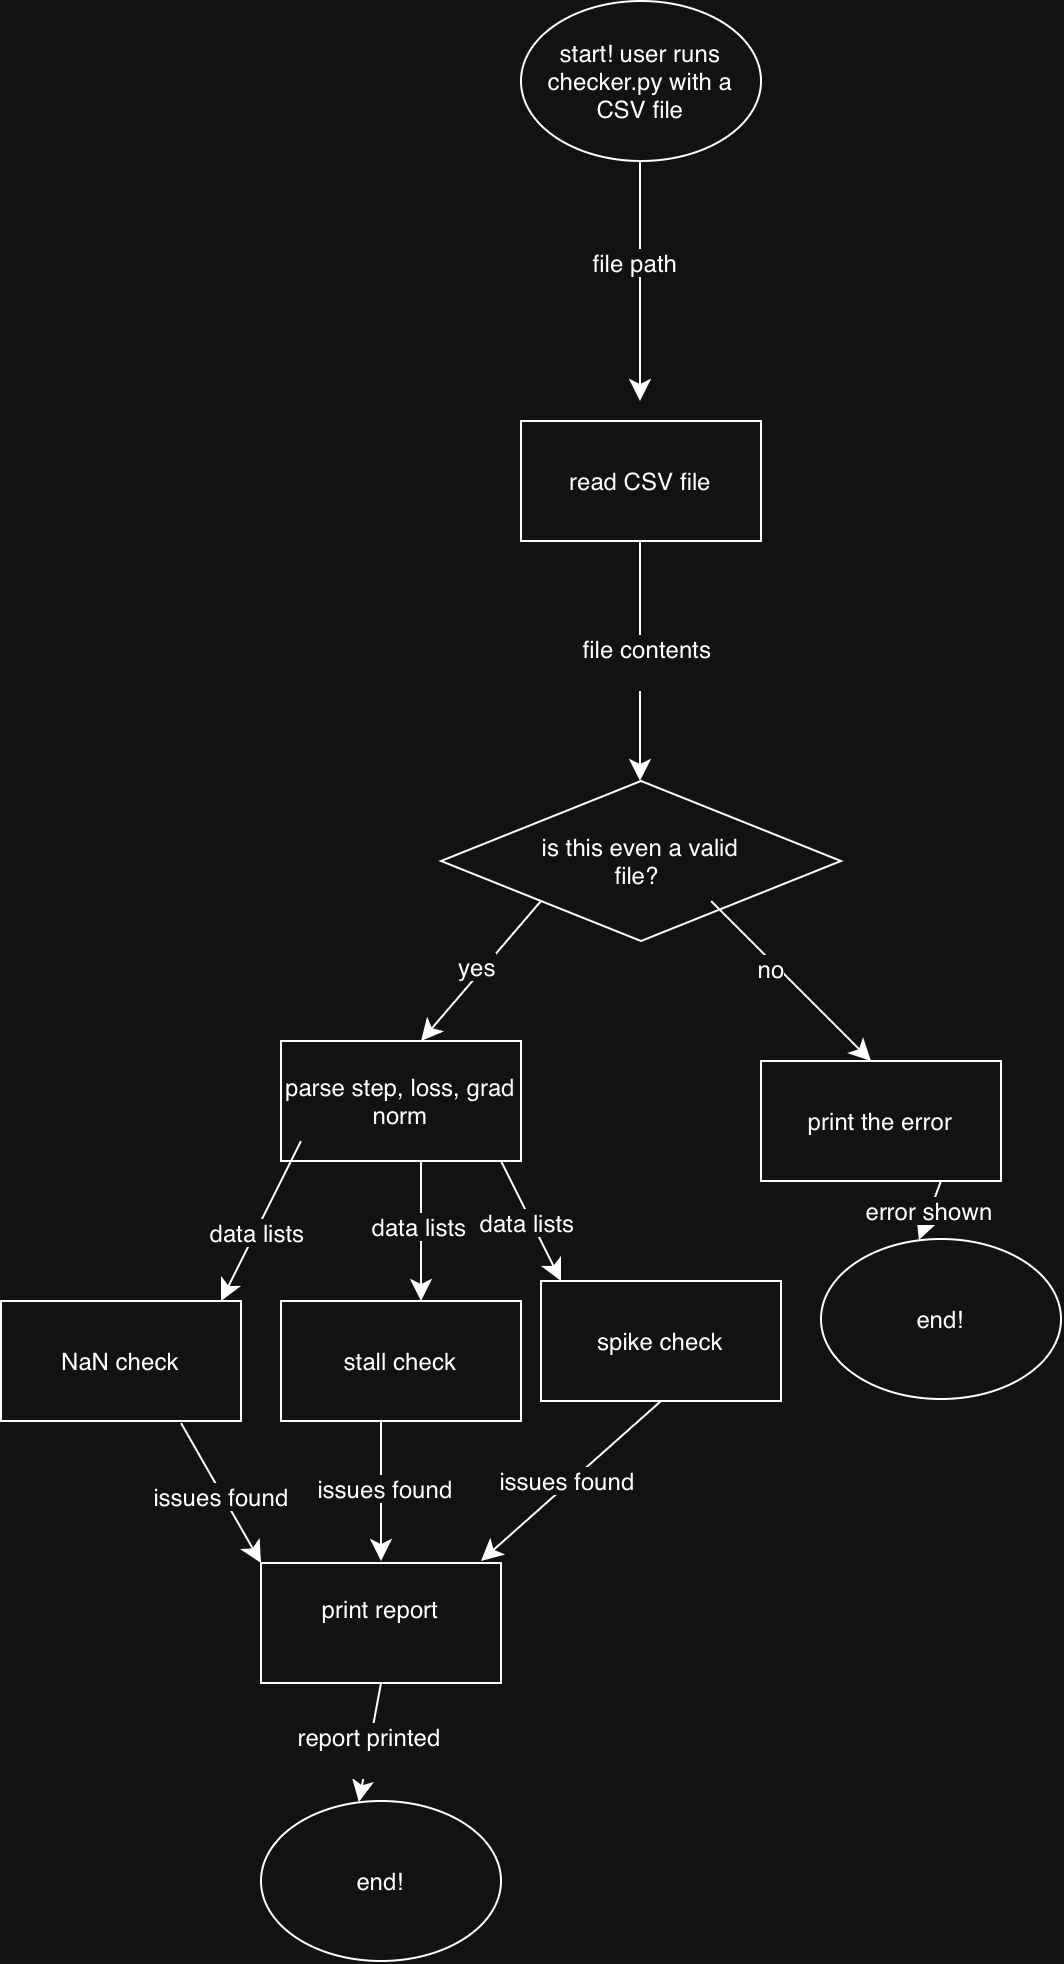

The diagram above was exported from draw.io. Its source (the exported page's mxGraphModel, read from the mxfile embedded in the PNG):
<mxGraphModel dx="886" dy="1022" grid="1" gridSize="10" guides="1" tooltips="1" connect="1" arrows="1" fold="1" page="1" pageScale="1" pageWidth="850" pageHeight="1100" math="0" shadow="0">
  <root>
    <mxCell id="0" />
    <mxCell id="1" parent="0" />
    <mxCell id="XcmpVROcm11IiJIhn4tI-1" parent="1" style="ellipse;whiteSpace=wrap;html=1;shapeInside=1;" value="start! user runs checker.py with a CSV file" vertex="1">
      <mxGeometry height="80" width="120" x="330" y="60" as="geometry" />
    </mxCell>
    <mxCell id="XcmpVROcm11IiJIhn4tI-2" edge="1" parent="1" style="endArrow=classic;html=1;rounded=0;fontSize=12;defaultLabelBackgroundColor=page;startSize=8;endSize=8;curved=1;" value="">
      <mxGeometry height="50" relative="1" width="50" as="geometry">
        <mxPoint x="389.5" y="140" as="sourcePoint" />
        <mxPoint x="389.5" y="260" as="targetPoint" />
      </mxGeometry>
    </mxCell>
    <mxCell id="XcmpVROcm11IiJIhn4tI-33" connectable="0" parent="XcmpVROcm11IiJIhn4tI-2" style="edgeLabel;html=1;align=center;verticalAlign=middle;resizable=0;points=[];inheritText=1;fontSize=12;defaultLabelBackgroundColor=page;" value="file path" vertex="1">
      <mxGeometry relative="1" x="-0.1745" y="-3" as="geometry">
        <mxPoint as="offset" />
      </mxGeometry>
    </mxCell>
    <mxCell id="XcmpVROcm11IiJIhn4tI-4" parent="1" style="rounded=0;whiteSpace=wrap;html=1;" value="read CSV file" vertex="1">
      <mxGeometry height="60" width="120" x="330" y="270" as="geometry" />
    </mxCell>
    <mxCell id="XcmpVROcm11IiJIhn4tI-8" edge="1" parent="1" style="endArrow=classic;html=1;rounded=0;fontSize=12;defaultLabelBackgroundColor=page;startSize=8;endSize=8;curved=1;" value="">
      <mxGeometry height="50" relative="1" width="50" as="geometry">
        <mxPoint x="389.5" y="330" as="sourcePoint" />
        <mxPoint x="389.5" y="450" as="targetPoint" />
      </mxGeometry>
    </mxCell>
    <mxCell id="XcmpVROcm11IiJIhn4tI-9" connectable="0" parent="XcmpVROcm11IiJIhn4tI-8" style="edgeLabel;html=1;align=center;verticalAlign=middle;resizable=0;points=[];inheritText=1;fontSize=12;defaultLabelBackgroundColor=page;" value="&lt;div&gt;file contents&lt;/div&gt;&lt;div&gt;&lt;br&gt;&lt;/div&gt;" vertex="1">
      <mxGeometry relative="1" y="3" as="geometry">
        <mxPoint as="offset" />
      </mxGeometry>
    </mxCell>
    <mxCell id="XcmpVROcm11IiJIhn4tI-10" parent="1" style="rhombus;whiteSpace=wrap;html=1;shapeInside=1;" value="is this even a valid file?&amp;nbsp;" vertex="1">
      <mxGeometry height="80" width="200" x="290" y="450" as="geometry" />
    </mxCell>
    <mxCell id="XcmpVROcm11IiJIhn4tI-14" edge="1" parent="1" style="endArrow=classic;html=1;rounded=0;fontSize=12;defaultLabelBackgroundColor=page;startSize=8;endSize=8;curved=1;" value="">
      <mxGeometry height="50" relative="1" width="50" as="geometry">
        <mxPoint x="425" y="510" as="sourcePoint" />
        <mxPoint x="505" y="590" as="targetPoint" />
      </mxGeometry>
    </mxCell>
    <mxCell id="XcmpVROcm11IiJIhn4tI-18" connectable="0" parent="XcmpVROcm11IiJIhn4tI-14" style="edgeLabel;html=1;align=center;verticalAlign=middle;resizable=0;points=[];inheritText=1;fontSize=12;defaultLabelBackgroundColor=page;" value="no" vertex="1">
      <mxGeometry relative="1" x="-0.2036" y="-3" as="geometry">
        <mxPoint as="offset" />
      </mxGeometry>
    </mxCell>
    <mxCell id="XcmpVROcm11IiJIhn4tI-16" edge="1" parent="1" style="endArrow=classic;html=1;rounded=0;fontSize=12;defaultLabelBackgroundColor=page;startSize=8;endSize=8;curved=1;" value="">
      <mxGeometry height="50" relative="1" width="50" as="geometry">
        <mxPoint x="340" y="510" as="sourcePoint" />
        <mxPoint x="280" y="580" as="targetPoint" />
      </mxGeometry>
    </mxCell>
    <mxCell id="XcmpVROcm11IiJIhn4tI-17" connectable="0" parent="XcmpVROcm11IiJIhn4tI-16" style="edgeLabel;html=1;align=center;verticalAlign=middle;resizable=0;points=[];inheritText=1;fontSize=12;defaultLabelBackgroundColor=page;" value="yes" vertex="1">
      <mxGeometry relative="1" x="0.0051" y="-4" as="geometry">
        <mxPoint as="offset" />
      </mxGeometry>
    </mxCell>
    <mxCell id="XcmpVROcm11IiJIhn4tI-19" parent="1" style="rounded=0;whiteSpace=wrap;html=1;" value="parse step, loss, grad norm" vertex="1">
      <mxGeometry height="60" width="120" x="210" y="580" as="geometry" />
    </mxCell>
    <mxCell id="XcmpVROcm11IiJIhn4tI-20" parent="1" style="rounded=0;whiteSpace=wrap;html=1;" value="print the error" vertex="1">
      <mxGeometry height="60" width="120" x="450" y="590" as="geometry" />
    </mxCell>
    <mxCell id="XcmpVROcm11IiJIhn4tI-21" edge="1" parent="1" style="endArrow=classic;html=1;rounded=0;fontSize=12;defaultLabelBackgroundColor=page;startSize=8;endSize=8;curved=1;" value="">
      <mxGeometry height="50" relative="1" width="50" as="geometry">
        <mxPoint x="280" y="640" as="sourcePoint" />
        <mxPoint x="280" y="710" as="targetPoint" />
      </mxGeometry>
    </mxCell>
    <mxCell id="XcmpVROcm11IiJIhn4tI-37" connectable="0" parent="XcmpVROcm11IiJIhn4tI-21" style="edgeLabel;html=1;align=center;verticalAlign=middle;resizable=0;points=[];inheritText=1;fontSize=12;defaultLabelBackgroundColor=page;" value="data lists" vertex="1">
      <mxGeometry relative="1" x="-0.0864" y="-2" as="geometry">
        <mxPoint as="offset" />
      </mxGeometry>
    </mxCell>
    <mxCell id="XcmpVROcm11IiJIhn4tI-22" edge="1" parent="1" style="endArrow=classic;html=1;rounded=0;fontSize=12;defaultLabelBackgroundColor=page;startSize=8;endSize=8;curved=1;" value="">
      <mxGeometry height="50" relative="1" width="50" as="geometry">
        <mxPoint x="220" y="630" as="sourcePoint" />
        <mxPoint x="180" y="710" as="targetPoint" />
      </mxGeometry>
    </mxCell>
    <mxCell id="XcmpVROcm11IiJIhn4tI-36" connectable="0" parent="XcmpVROcm11IiJIhn4tI-22" style="edgeLabel;html=1;align=center;verticalAlign=middle;resizable=0;points=[];inheritText=1;fontSize=12;defaultLabelBackgroundColor=page;" value="data lists" vertex="1">
      <mxGeometry relative="1" x="0.1405" as="geometry">
        <mxPoint as="offset" />
      </mxGeometry>
    </mxCell>
    <mxCell id="XcmpVROcm11IiJIhn4tI-23" edge="1" parent="1" style="endArrow=classic;html=1;rounded=0;fontSize=12;defaultLabelBackgroundColor=page;startSize=8;endSize=8;curved=1;" value="">
      <mxGeometry height="50" relative="1" width="50" as="geometry">
        <mxPoint x="320" y="640" as="sourcePoint" />
        <mxPoint x="350" y="700" as="targetPoint" />
      </mxGeometry>
    </mxCell>
    <mxCell id="XcmpVROcm11IiJIhn4tI-38" connectable="0" parent="XcmpVROcm11IiJIhn4tI-23" style="edgeLabel;html=1;align=center;verticalAlign=middle;resizable=0;points=[];inheritText=1;fontSize=12;defaultLabelBackgroundColor=page;" value="data lists" vertex="1">
      <mxGeometry relative="1" x="-0.0024" y="-2" as="geometry">
        <mxPoint as="offset" />
      </mxGeometry>
    </mxCell>
    <mxCell id="XcmpVROcm11IiJIhn4tI-24" parent="1" style="rounded=0;whiteSpace=wrap;html=1;" value="NaN check" vertex="1">
      <mxGeometry height="60" width="120" x="70" y="710" as="geometry" />
    </mxCell>
    <mxCell id="XcmpVROcm11IiJIhn4tI-25" parent="1" style="rounded=0;whiteSpace=wrap;html=1;" value="stall check" vertex="1">
      <mxGeometry height="60" width="120" x="210" y="710" as="geometry" />
    </mxCell>
    <mxCell id="XcmpVROcm11IiJIhn4tI-26" parent="1" style="rounded=0;whiteSpace=wrap;html=1;" value="spike check" vertex="1">
      <mxGeometry height="60" width="120" x="340" y="700" as="geometry" />
    </mxCell>
    <mxCell id="XcmpVROcm11IiJIhn4tI-27" edge="1" parent="1" style="endArrow=classic;html=1;rounded=0;fontSize=12;defaultLabelBackgroundColor=page;startSize=8;endSize=8;curved=1;" value="">
      <mxGeometry height="50" relative="1" width="50" as="geometry">
        <mxPoint x="260" y="770" as="sourcePoint" />
        <mxPoint x="260" y="840" as="targetPoint" />
      </mxGeometry>
    </mxCell>
    <mxCell id="XcmpVROcm11IiJIhn4tI-40" connectable="0" parent="XcmpVROcm11IiJIhn4tI-27" style="edgeLabel;html=1;align=center;verticalAlign=middle;resizable=0;points=[];inheritText=1;fontSize=12;defaultLabelBackgroundColor=page;" value="issues found" vertex="1">
      <mxGeometry relative="1" x="-0.0485" y="1" as="geometry">
        <mxPoint as="offset" />
      </mxGeometry>
    </mxCell>
    <mxCell id="XcmpVROcm11IiJIhn4tI-28" edge="1" parent="1" style="endArrow=classic;html=1;rounded=0;fontSize=12;defaultLabelBackgroundColor=page;startSize=8;endSize=8;curved=1;" value="">
      <mxGeometry height="50" relative="1" width="50" as="geometry">
        <mxPoint x="160" y="771" as="sourcePoint" />
        <mxPoint x="200" y="841" as="targetPoint" />
      </mxGeometry>
    </mxCell>
    <mxCell id="XcmpVROcm11IiJIhn4tI-39" connectable="0" parent="XcmpVROcm11IiJIhn4tI-28" style="edgeLabel;html=1;align=center;verticalAlign=middle;resizable=0;points=[];inheritText=1;fontSize=12;defaultLabelBackgroundColor=page;" value="issues found" vertex="1">
      <mxGeometry relative="1" x="0.0401" y="-1" as="geometry">
        <mxPoint as="offset" />
      </mxGeometry>
    </mxCell>
    <mxCell id="XcmpVROcm11IiJIhn4tI-29" edge="1" parent="1" style="endArrow=classic;html=1;rounded=0;fontSize=12;defaultLabelBackgroundColor=page;startSize=8;endSize=8;curved=1;" value="">
      <mxGeometry height="50" relative="1" width="50" as="geometry">
        <mxPoint x="400" y="760" as="sourcePoint" />
        <mxPoint x="310" y="840" as="targetPoint" />
      </mxGeometry>
    </mxCell>
    <mxCell id="XcmpVROcm11IiJIhn4tI-41" connectable="0" parent="XcmpVROcm11IiJIhn4tI-29" style="edgeLabel;html=1;align=center;verticalAlign=middle;resizable=0;points=[];inheritText=1;fontSize=12;defaultLabelBackgroundColor=page;" value="issues found" vertex="1">
      <mxGeometry relative="1" x="0.0269" y="-2" as="geometry">
        <mxPoint as="offset" />
      </mxGeometry>
    </mxCell>
    <mxCell id="XcmpVROcm11IiJIhn4tI-30" parent="1" style="rounded=0;whiteSpace=wrap;html=1;" value="print report&lt;div&gt;&lt;br&gt;&lt;/div&gt;" vertex="1">
      <mxGeometry height="60" width="120" x="200" y="841" as="geometry" />
    </mxCell>
    <mxCell id="XcmpVROcm11IiJIhn4tI-31" parent="1" style="ellipse;whiteSpace=wrap;html=1;shapeInside=1;" value="end!" vertex="1">
      <mxGeometry height="80" width="120" x="200" y="960" as="geometry" />
    </mxCell>
    <mxCell id="XcmpVROcm11IiJIhn4tI-32" edge="1" parent="1" source="XcmpVROcm11IiJIhn4tI-30" style="endArrow=classic;html=1;rounded=0;fontSize=12;defaultLabelBackgroundColor=page;startSize=8;endSize=8;curved=1;entryX=0.408;entryY=0.006;entryDx=0;entryDy=0;entryPerimeter=0;exitX=0.5;exitY=1;exitDx=0;exitDy=0;" target="XcmpVROcm11IiJIhn4tI-31" value="">
      <mxGeometry height="50" relative="1" width="50" as="geometry">
        <mxPoint x="250" y="800" as="sourcePoint" />
        <mxPoint x="250" y="870" as="targetPoint" />
      </mxGeometry>
    </mxCell>
    <mxCell id="XcmpVROcm11IiJIhn4tI-44" connectable="0" parent="XcmpVROcm11IiJIhn4tI-32" style="edgeLabel;html=1;align=center;verticalAlign=middle;resizable=0;points=[];inheritText=1;fontSize=12;defaultLabelBackgroundColor=page;" value="report printed&lt;div&gt;&lt;br&gt;&lt;/div&gt;" vertex="1">
      <mxGeometry relative="1" x="0.1362" as="geometry">
        <mxPoint as="offset" />
      </mxGeometry>
    </mxCell>
    <mxCell id="XcmpVROcm11IiJIhn4tI-34" parent="1" style="ellipse;whiteSpace=wrap;html=1;shapeInside=1;" value="end!" vertex="1">
      <mxGeometry height="80" width="120" x="480" y="679" as="geometry" />
    </mxCell>
    <mxCell id="XcmpVROcm11IiJIhn4tI-35" edge="1" parent="1" style="endArrow=classic;html=1;rounded=0;fontSize=12;defaultLabelBackgroundColor=page;startSize=8;endSize=8;curved=1;entryX=0.408;entryY=0.006;entryDx=0;entryDy=0;entryPerimeter=0;exitX=0.5;exitY=1;exitDx=0;exitDy=0;" target="XcmpVROcm11IiJIhn4tI-34" value="">
      <mxGeometry height="50" relative="1" width="50" as="geometry">
        <mxPoint x="540" y="650" as="sourcePoint" />
        <mxPoint x="530" y="619" as="targetPoint" />
      </mxGeometry>
    </mxCell>
    <mxCell id="XcmpVROcm11IiJIhn4tI-42" connectable="0" parent="XcmpVROcm11IiJIhn4tI-35" style="edgeLabel;html=1;align=center;verticalAlign=middle;resizable=0;points=[];inheritText=1;fontSize=12;defaultLabelBackgroundColor=page;" value="error shown" vertex="1">
      <mxGeometry relative="1" x="0.0272" y="-1" as="geometry">
        <mxPoint as="offset" />
      </mxGeometry>
    </mxCell>
  </root>
</mxGraphModel>